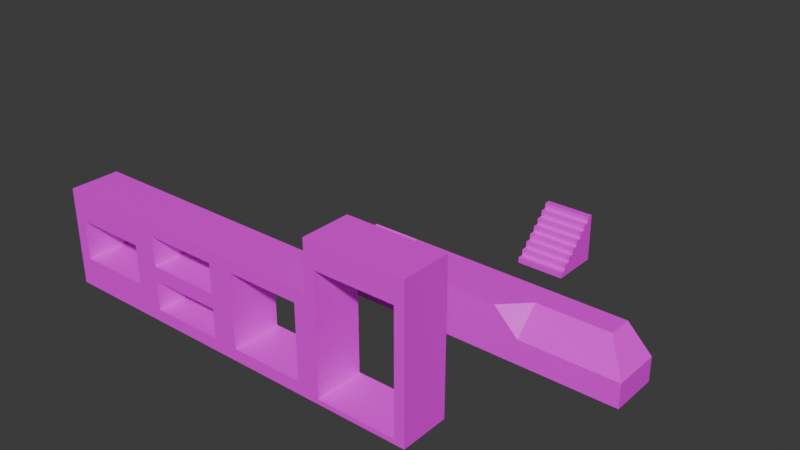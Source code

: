 # Source: test_blocks_002.blend  (saved by Blender 4.0.36; exported with 4.5.12 LTS)
import bpy
from mathutils import Matrix  # noqa: F401  (used for matrix-valued properties, if any)

bpy.ops.wm.read_factory_settings(use_empty=True)
scene = bpy.context.scene
scene.name = 'Scene'

# ---- collections
col_collection = bpy.data.collections.new('Collection'); scene.collection.children.link(col_collection)

# ---- images (referenced by path relative to the original .blend; pixels are not part of the script)
import os
ASSET_DIR = os.environ.get("B2B_ASSET_DIR", "")  # directory of the original .blend (textures are referenced by path, not embedded)
HERE = os.path.dirname(os.path.abspath(__file__))  # packed textures are extracted next to this script under _unpacked/

def load_image(name, relpath, width, height, colorspace="sRGB"):
    """Load a texture the original file referenced (path relative to the .blend, or extracted next to this script)."""
    p = next((c for c in (os.path.join(HERE, relpath), os.path.join(ASSET_DIR, relpath)) if relpath and os.path.exists(c)), "")
    if p:
        img = bpy.data.images.load(p, check_existing=True)
        img.name = name
    else:  # same state as the original file: an image datablock whose file is absent (Cycles renders it pink)
        img = bpy.data.images.new(name, width, height)
        img.source = "FILE"
        img.filepath = "//" + (relpath or name)
    img.colorspace_settings.name = colorspace
    return img
img_concrete_1_albedo_png = load_image('concrete_1_albedo.png', 'concrete_1_albedo.png', 1024, 1024, 'sRGB')

# ---- materials (node trees are filled in below, after node groups)
mat_concrete = bpy.data.materials.new('concrete')
mat_concrete.alpha_threshold = 0.0
mat_concrete.use_transparent_shadow = False
mat_concrete.roughness = 0.5
mat_concrete.line_color = (0.0, 0.0, 0.0, 1.0)

# ---- material node trees
mat_concrete.use_nodes = True; mat_concrete.node_tree.nodes.clear()
_N = mat_concrete.node_tree.nodes; _L = mat_concrete.node_tree.links
n0 = _N.new('ShaderNodeOutputMaterial'); n0.name = 'Material Output'; n0.location = (300, 300)
n1 = _N.new('ShaderNodeBsdfPrincipled'); n1.name = 'Principled BSDF'; n1.location = (10, 300)
n1.inputs[3].default_value = 1.45
n2 = _N.new('ShaderNodeTexImage'); n2.name = 'Image Texture'; n2.location = (-280, 280)
n2.image = img_concrete_1_albedo_png
_L.new(n1.outputs[0], n0.inputs[0])
_L.new(n2.outputs[0], n1.inputs[0])
n0.is_active_output = True

# ---- world
world_world = bpy.data.worlds.new('World'); scene.world = world_world
world_world.use_nodes = True; world_world.node_tree.nodes.clear()
_N = world_world.node_tree.nodes; _L = world_world.node_tree.links
n0 = _N.new('ShaderNodeOutputWorld'); n0.name = 'World Output'; n0.location = (300, 300)
n1 = _N.new('ShaderNodeBackground'); n1.name = 'Background'; n1.location = (10, 300)
n1.inputs[0].default_value = (0.05088, 0.05088, 0.05088, 1.0)
_L.new(n1.outputs[0], n0.inputs[0])
n0.is_active_output = True
world_world.color = (0.05088, 0.05088, 0.05088)
world_world.use_sun_shadow = False
world_world.sun_shadow_jitter_overblur = 0.0

# ---- meshes
me_cube = bpy.data.meshes.new('Cube')
me_cube.from_pydata([(1.0, 1.0, 1.0), (1.0, 1.0, -1.0), (1.0, -1.0, 1.0), (1.0, -1.0, -1.0), (-1.0, 1.0, 1.0), (-1.0, 1.0, -1.0), (-1.0, -1.0, 1.0), (-1.0, -1.0, -1.0)], [], [(0, 4, 6, 2), (3, 2, 6, 7), (7, 6, 4, 5), (5, 1, 3, 7), (1, 0, 2, 3), (5, 4, 0, 1)])
_uv = me_cube.uv_layers.new(name='UVMap')
_uv.uv.foreach_set('vector', [0.0, 0.0, 1.0, 0.0, 1.0, 1.0, 0.0, 1.0, 0.0, 0.0, 1.0, 0.0, 1.0, 1.0, 0.0, 1.0, 0.0, 0.0, 1.0, 0.0, 1.0, 1.0, 0.0, 1.0, 0.0, 0.0, 1.0, 0.0, 1.0, 1.0, 0.0, 1.0, 0.0, 0.0, 1.0, 0.0, 1.0, 1.0, 0.0, 1.0, 0.0, 0.0, 1.0, 0.0, 1.0, 1.0, 0.0, 1.0])
me_cube.materials.append(mat_concrete)
me_cube.use_mirror_vertex_groups = False
me_cube.update()
me_cube_001 = bpy.data.meshes.new('Cube.001')
me_cube_001.from_pydata([(1.0, 1.0, 1.0), (1.0, 1.0, -1.0), (1.0, -1.0, -1.0), (-1.0, 1.0, 1.0), (-1.0, 1.0, -1.0), (-1.0, -1.0, -1.0), (1.0, 0.0, 1.0), (1.0, -1.0, 0.0), (-1.0, -1.0, 0.0), (-1.0, 0.0, 1.0)], [], [(4, 9, 3), (0, 3, 9, 6), (4, 1, 2, 5), (2, 7, 8, 5), (4, 3, 0, 1), (6, 9, 8, 7), (1, 0, 6), (8, 9, 4), (5, 8, 4), (1, 6, 7), (2, 1, 7)])
_uv = me_cube_001.uv_layers.new(name='UVMap')
_uv.uv.foreach_set('vector', [0.0001001, 0.0001001, 0.5, 0.9999, 0.0001002, 0.9999, 0.0, 0.5, 1.0, 0.5, 1.0, 1.0, 0.0, 1.0, 0.0, 0.0, 1.0, 0.0, 1.0, 1.0, 0.0, 1.0, 0.0, 0.5, 0.0, 0.0, 1.0, 0.0, 1.0, 0.5, 0.0, 0.0, 1.0, 0.0, 1.0, 1.0, 0.0, 1.0, 0.0, 0.0, 1.0, 0.0, 1.0, 1.0, 0.0, 1.0, 0.9999, 9.995e-05, 0.9999, 0.9999, 0.5, 0.9999, 0.9999, 0.5, 0.5, 0.9999, 0.0001001, 0.0001001, 0.9999, 9.996e-05, 0.9999, 0.5, 0.0001001, 0.0001001, 0.9999, 9.995e-05, 0.5, 0.9999, 9.997e-05, 0.5, 9.999e-05, 9.999e-05, 0.9999, 9.995e-05, 9.997e-05, 0.5])
me_cube_001.materials.append(mat_concrete)
me_cube_001.use_mirror_vertex_groups = False
me_cube_001.update()
me_cube_002 = bpy.data.meshes.new('Cube.002')
me_cube_002.from_pydata([(1.0, 1.0, 1.0), (1.0, 1.0, -1.0), (1.0, -1.0, -1.0), (-1.0, 1.0, 1.0), (-1.0, 1.0, -1.0), (-1.0, -1.0, -1.0)], [], [(4, 5, 3), (0, 2, 1), (4, 1, 2, 5), (0, 3, 5, 2), (4, 3, 0, 1)])
_uv = me_cube_002.uv_layers.new(name='UVMap')
_uv.uv.foreach_set('vector', [2.98e-08, 1.0, 0.0, 2.98e-08, 1.0, 0.0, 0.0, 0.0, 1.0, 0.0, 1.0, 1.0, 0.0, 0.0, 1.0, 0.0, 1.0, 1.0, 0.0, 1.0, 0.0, 0.0, 1.0, 0.0, 1.0, 1.0, 0.0, 1.0, 0.0, 0.0, 1.0, 0.0, 1.0, 1.0, 0.0, 1.0])
me_cube_002.materials.append(mat_concrete)
me_cube_002.use_mirror_vertex_groups = False
me_cube_002.update()
me_cube_003 = bpy.data.meshes.new('Cube.003')
me_cube_003.from_pydata([(1.0, 1.0, 1.0), (1.0, 1.0, -1.0), (1.0, -1.0, -1.0), (-1.0, 1.0, -1.0), (-1.0, -1.0, -1.0)], [], [(2, 0, 4), (0, 2, 1), (3, 1, 2, 4), (4, 0, 3), (1, 3, 0)])
_uv = me_cube_003.uv_layers.new(name='UVMap')
_uv.uv.foreach_set('vector', [0.9427, 9.709e-05, 0.9427, 0.9999, 0.2358, 9.709e-05, 7.073e-05, 0.9999, 7.067e-05, 7.071e-05, 0.5, 0.5, 0.0, 0.0, 1.0, 0.0, 1.0, 1.0, 0.0, 1.0, 0.4714, 6.861e-05, 0.4714, 0.9999, 6.864e-05, 0.3334, 7.071e-05, 0.5, 0.5, 7.071e-05, 0.5, 0.9999])
me_cube_003.materials.append(mat_concrete)
me_cube_003.use_mirror_vertex_groups = False
me_cube_003.update()
me_cube_004 = bpy.data.meshes.new('Cube.004')
me_cube_004.from_pydata([(-1.0, 1.0, 1.0), (1.0, 1.0, -1.0), (1.0, -1.0, -1.0), (-1.0, 1.0, -1.0), (-1.0, -1.0, -1.0), (-1.0, -1.0, 0.0), (-1.0, 0.0, 1.0), (1.0, 1.0, 0.0), (0.0, 1.0, 1.0), (1.0, -1.0, 0.0), (0.0, 0.0, 1.0)], [], [(3, 6, 0), (3, 1, 2, 4), (8, 3, 0), (2, 9, 5, 4), (7, 9, 2, 1), (6, 10, 8, 0), (8, 10, 9, 7), (6, 5, 9, 10), (1, 3, 7), (7, 3, 8), (5, 6, 3), (4, 5, 3)])
_uv = me_cube_004.uv_layers.new(name='UVMap')
_uv.uv.foreach_set('vector', [0.0001001, 0.0001001, 0.5, 0.9999, 0.0001002, 0.9999, 0.0, 0.0, 1.0, 0.0, 1.0, 1.0, 0.0, 1.0, 0.5, 0.9999, 9.996e-05, 0.0001001, 9.99e-05, 0.9999, 1.0, 9.099e-05, 1.0, 0.4142, 9.096e-05, 0.4142, 9.094e-05, 9.099e-05, 9.096e-05, 0.4141, 1.0, 0.4141, 1.0, 0.0, 9.084e-05, 0.0, 0.0, 0.5, 0.5, 0.5, 0.5, 0.0, 0.0001, 0.0001, 9.12e-05, 0.9998, 0.5003, 0.9999, 1.0, 0.4141, 9.096e-05, 0.4141, 9.101e-05, 0.9999, 9.096e-05, 0.4142, 1.0, 0.4142, 0.5, 1.0, 0.9999, 0.0001002, 9.996e-05, 0.0001001, 0.9999, 0.5, 0.9999, 0.5, 9.996e-05, 0.0001001, 0.5, 0.9999, 0.9999, 0.5, 0.5, 0.9999, 0.0001001, 0.0001001, 0.9999, 9.996e-05, 0.9999, 0.5, 0.0001001, 0.0001001])
me_cube_004.materials.append(mat_concrete)
me_cube_004.use_mirror_vertex_groups = False
me_cube_004.update()
me_cube_005 = bpy.data.meshes.new('Cube.005')
me_cube_005.from_pydata([(1.0, 1.0, 1.0), (1.0, 1.0, -1.0), (1.0, -1.0, -1.0), (-1.0, 1.0, 1.0), (-1.0, 1.0, -1.0), (-1.0, -1.0, -1.0), (1.0, 0.0, 1.0), (1.0, -1.0, -2.98e-08), (-1.0, -1.0, 1.0), (0.0, -1.0, 1.0)], [], [(3, 8, 9), (4, 1, 2, 5), (5, 9, 8), (4, 3, 0, 1), (1, 0, 6), (3, 9, 6), (0, 3, 6), (6, 9, 7), (5, 8, 3, 4), (5, 7, 9), (2, 7, 5), (2, 1, 7), (7, 1, 6)])
_uv = me_cube_005.uv_layers.new(name='UVMap')
_uv.uv.foreach_set('vector', [0.9999, 9.996e-05, 0.9999, 0.9999, 0.5, 0.9999, 0.0, 0.0, 1.0, 0.0, 1.0, 1.0, 0.0, 1.0, 0.9999, 9.996e-05, 0.5, 0.9999, 0.9999, 0.9999, 0.0, 0.0, 1.0, 0.0, 1.0, 1.0, 0.0, 1.0, 0.9999, 0.0001, 0.9999, 0.9999, 0.5, 0.9999, 0.9999, 9.996e-05, 0.5, 0.9999, 9.996e-05, 0.5, 9.996e-05, 9.996e-05, 0.9999, 9.996e-05, 9.996e-05, 0.5, 1.0, 0.5, 9.292e-05, 0.9999, 9.308e-05, 9.305e-05, 0.0, 0.0, 1.0, 0.0, 1.0, 1.0, 0.0, 1.0, 0.9999, 9.996e-05, 9.996e-05, 0.5, 0.5, 0.9999, 9.996e-05, 9.996e-05, 9.996e-05, 0.5, 0.9999, 9.996e-05, 0.0001, 0.0001002, 0.9999, 0.0001, 0.0001001, 0.5, 0.0001001, 0.5, 0.9999, 0.0001, 0.5, 0.9999])
me_cube_005.materials.append(mat_concrete)
me_cube_005.use_mirror_vertex_groups = False
me_cube_005.update()
me_cube_006 = bpy.data.meshes.new('Cube.006')
me_cube_006.from_pydata([(1.012, 0.9962, 1.006), (1.0, 1.0, -1.0), (1.0, -1.0, -1.0), (-0.9884, 0.9962, 1.006), (-1.0, 1.0, -1.0), (-1.0, -1.0, -1.0), (1.012, -1.004, 1.006)], [], [(4, 5, 3), (6, 2, 1, 0), (4, 1, 2, 5), (2, 6, 5), (4, 3, 0, 1), (5, 6, 3), (0, 3, 6)])
_uv = me_cube_006.uv_layers.new(name='UVMap')
_uv.uv.foreach_set('vector', [7.071e-05, 0.5, 0.5, 7.071e-05, 0.5, 0.9999, 0.0, 0.0, 1.0, 0.0, 1.0, 1.0, 0.0, 1.0, 0.0, 0.0, 1.0, 0.0, 1.0, 1.0, 0.0, 1.0, 7.051e-05, 0.4985, 0.4971, 0.9999, 0.4971, 7.051e-05, 0.0, 0.0, 1.0, 0.0, 1.0, 1.0, 0.0, 1.0, 0.8688, 0.4962, 9.321e-05, 0.9999, 9.33e-05, 9.321e-05, 0.5, 0.5, 7.07e-05, 0.9999, 7.068e-05, 7.068e-05])
me_cube_006.materials.append(mat_concrete)
me_cube_006.use_mirror_vertex_groups = False
me_cube_006.update()
me_cube_007 = bpy.data.meshes.new('Cube.007')
me_cube_007.from_pydata([(1.0, 1.0, 1.0), (1.0, 1.0, -1.0), (-1.0, 1.0, -1.0), (1.0, -1.0, -1.0), (-1.0, 1.0, 1.0), (-1.0, -1.0, -1.0), (-1.0, -0.25, -0.25), (1.0, -0.25, -0.25), (1.0, -0.5, -0.25), (-1.0, -0.5, -0.25), (-1.0, -0.5, -0.5), (1.0, -0.5, -0.5), (1.0, -0.75, -0.5), (-1.0, -0.75, -0.5), (-1.0, -0.75, -0.75), (1.0, -0.75, -0.75), (1.0, -1.0, -0.75), (-1.0, -1.0, -1.0), (1.0, -1.0, -1.0), (-1.0, -1.0, -0.75), (-1.0, -0.25, 0.0), (1.0, -0.25, 0.0), (-1.0, 0.0, 0.0), (1.0, 0.0, 0.0), (-1.0, 0.0, 0.25), (1.0, 0.0, 0.25), (-1.0, 0.25, 0.25), (1.0, 0.25, 0.25), (-1.0, 0.25, 0.5), (1.0, 0.25, 0.5), (-1.0, 0.5, 0.5), (1.0, 0.5, 0.5), (-1.0, 0.5, 0.75), (1.0, 0.5, 0.75), (-1.0, 0.75, 0.75), (1.0, 0.75, 0.75), (-1.0, 0.75, 1.0), (1.0, 0.75, 1.0)], [], [(17, 18, 16, 19), (2, 4, 0, 1), (9, 8, 7, 6), (10, 11, 8, 9), (13, 12, 11, 10), (14, 15, 12, 13), (2, 1, 3, 5), (5, 3, 18, 17), (19, 16, 15, 14), (6, 7, 21, 20), (20, 21, 23, 22), (22, 23, 25, 24), (24, 25, 27, 26), (26, 27, 29, 28), (28, 29, 31, 30), (30, 31, 33, 32), (32, 33, 35, 34), (34, 35, 37, 36), (0, 4, 36, 37), (0, 37, 35), (4, 34, 36), (34, 30, 32), (30, 26, 28), (26, 22, 24), (22, 6, 20), (6, 10, 9), (14, 13, 10), (2, 34, 4), (19, 14, 17), (31, 35, 33), (27, 31, 29), (23, 27, 25), (7, 23, 21), (11, 7, 8), (15, 11, 12), (18, 15, 16), (1, 0, 35), (3, 1, 15, 18), (15, 1, 11), (11, 1, 7), (7, 1, 23), (23, 1, 27), (27, 1, 31), (31, 1, 35), (2, 30, 34), (2, 26, 30), (2, 22, 26), (2, 6, 22), (10, 6, 2), (14, 10, 2), (17, 14, 2, 5)])
_uv = me_cube_007.uv_layers.new(name='UVMap')
_uv.uv.foreach_set('vector', [0.9999, 0.9999, 0.0001001, 0.9999, 0.0001001, 0.8749, 0.9999, 0.8749, 0.0, 0.0, 1.0, 0.0, 1.0, 1.0, 0.0, 1.0, 0.9999, 0.375, 0.0001001, 0.375, 0.0001, 0.2501, 0.9999, 0.25, 0.9999, 0.5, 0.0001001, 0.5, 0.0001001, 0.375, 0.9999, 0.375, 0.9999, 0.625, 0.0001001, 0.625, 0.0001001, 0.5, 0.9999, 0.5, 0.9999, 0.7499, 0.0001001, 0.75, 0.0001001, 0.625, 0.9999, 0.625, 0.0, 0.0, 1.0, 0.0, 1.0, 1.0, 0.0, 1.0, 0.0, 1.0, 1.0, 1.0, 1.0, 1.0, 0.0, 1.0, 0.9999, 0.8749, 0.0001001, 0.8749, 0.0001001, 0.75, 0.9999, 0.7499, 0.9999, 0.25, 0.0001, 0.2501, 0.0001, 0.1251, 0.9999, 0.1251, 0.9999, 0.1251, 0.0001, 0.1251, 0.0001, 0.0001002, 0.9999, 9.997e-05, 9.999e-05, 0.9999, 9.994e-05, 0.0001, 0.1251, 9.999e-05, 0.1251, 0.9999, 0.1251, 0.9999, 0.1251, 9.999e-05, 0.25, 9.999e-05, 0.25, 0.9999, 0.25, 0.9999, 0.25, 9.999e-05, 0.375, 0.0001, 0.375, 0.9999, 0.375, 0.9999, 0.375, 0.0001, 0.5, 0.0001, 0.5, 0.9999, 0.5, 0.9999, 0.5, 0.0001, 0.625, 0.0001, 0.625, 0.9999, 0.625, 0.9999, 0.625, 0.0001, 0.7499, 9.999e-05, 0.7499, 0.9999, 0.7499, 0.9999, 0.7499, 9.999e-05, 0.8749, 9.999e-05, 0.8749, 0.9999, 0.9999, 0.0001, 0.9999, 0.9999, 0.8749, 0.9999, 0.8749, 9.999e-05, 0.9995, 0.9999, 0.8746, 0.9999, 0.8746, 0.8751, 9.996e-05, 9.996e-05, 0.1251, 0.1251, 9.996e-05, 0.1251, 0.1251, 0.1251, 0.25, 0.25, 0.1251, 0.25, 0.25, 0.25, 0.375, 0.375, 0.25, 0.375, 0.375, 0.375, 0.4999, 0.4999, 0.375, 0.4999, 0.4999, 0.4999, 0.6249, 0.6249, 0.4999, 0.6249, 0.6249, 0.6249, 0.7498, 0.7498, 0.6249, 0.7498, 0.8748, 0.8748, 0.7498, 0.8748, 0.7498, 0.7498, 0.9997, 0.0001001, 0.1251, 0.1251, 9.996e-05, 9.996e-05, 0.8746, 0.9998, 0.8748, 0.8748, 0.9996, 0.9999, 0.7498, 0.7502, 0.8746, 0.8751, 0.7498, 0.8751, 0.6249, 0.6254, 0.7498, 0.7502, 0.6249, 0.7502, 0.5001, 0.5005, 0.6249, 0.6254, 0.5001, 0.6254, 0.3752, 0.3757, 0.5001, 0.5005, 0.3752, 0.5005, 0.2504, 0.2508, 0.3752, 0.3757, 0.2504, 0.3757, 0.1255, 0.126, 0.2504, 0.2508, 0.1255, 0.2508, 0.0006759, 0.0011, 0.1255, 0.126, 0.000676, 0.1259, 0.9995, 0.0011, 0.9995, 0.9999, 0.8746, 0.8751, 9.995e-05, 9.999e-05, 0.9995, 0.0011, 0.1255, 0.126, 0.0006759, 0.0011, 0.1255, 0.126, 0.9995, 0.0011, 0.2504, 0.2508, 0.2504, 0.2508, 0.9995, 0.0011, 0.3752, 0.3757, 0.3752, 0.3757, 0.9995, 0.0011, 0.5001, 0.5005, 0.5001, 0.5005, 0.9995, 0.0011, 0.6249, 0.6254, 0.6249, 0.6254, 0.9995, 0.0011, 0.7498, 0.7502, 0.7498, 0.7502, 0.9995, 0.0011, 0.8746, 0.8751, 0.9997, 0.0001001, 0.25, 0.25, 0.1251, 0.1251, 0.9997, 0.0001001, 0.375, 0.375, 0.25, 0.25, 0.9997, 0.0001001, 0.4999, 0.4999, 0.375, 0.375, 0.9997, 0.0001001, 0.6249, 0.6249, 0.4999, 0.4999, 0.7498, 0.7498, 0.6249, 0.6249, 0.9997, 0.0001001, 0.8748, 0.8748, 0.7498, 0.7498, 0.9997, 0.0001001, 0.9996, 0.9999, 0.8748, 0.8748, 0.9997, 0.0001001, 0.9997, 0.9997])
me_cube_007.materials.append(mat_concrete)
me_cube_007.use_mirror_vertex_groups = False
me_cube_007.update()
me_cube_009 = bpy.data.meshes.new('Cube.009')
me_cube_009.from_pydata([(2.6, 1.0, 4.0), (2.6, 1.0, -0.8), (2.6, -1.0, 4.0), (2.6, -1.0, -0.8), (-0.6, 1.0, 4.0), (-0.6, 1.0, -0.8), (-0.6, -1.0, 4.0), (-0.6, -1.0, -0.8), (-1.0, -1.0, -1.0), (-1.0, -1.0, 5.0), (3.0, -1.0, 5.0), (3.0, -1.0, -1.0), (3.0, 1.0, -1.0), (-1.0, 1.0, -1.0), (3.0, 1.0, 5.0), (-1.0, 1.0, 5.0)], [], [(14, 15, 9, 10), (3, 2, 0, 1), (8, 9, 15, 13), (13, 12, 11, 8), (12, 14, 10, 11), (7, 3, 1, 5), (7, 6, 9, 8), (2, 3, 11, 10), (6, 2, 10, 9), (3, 7, 8, 11), (5, 1, 12, 13), (1, 0, 14, 12), (4, 5, 13, 15), (0, 4, 15, 14), (7, 5, 4, 6), (2, 6, 4, 0)])
_uv = me_cube_009.uv_layers.new(name='UVMap')
_uv.uv.foreach_set('vector', [0.0, 0.0, 1.0, 0.0, 1.0, 1.0, 0.0, 1.0, 0.0, 0.0, 1.0, 0.0, 1.0, 1.0, 0.0, 1.0, 0.0, 0.0, 1.0, 0.0, 1.0, 1.0, 0.0, 1.0, 0.0, 0.0, 1.0, 0.0, 1.0, 1.0, 0.0, 1.0, 0.0, 0.0, 1.0, 0.0, 1.0, 1.0, 0.0, 1.0, 0.0, 0.0, 1.0, 0.0, 1.0, 1.0, 0.0, 1.0, 0.125, 0.125, 0.125, 0.875, 8.17e-05, 0.9999, 8.165e-05, 8.176e-05, 0.875, 0.875, 0.875, 0.125, 1.0, 0.0, 1.0, 1.0, 0.125, 0.875, 0.875, 0.875, 1.0, 1.0, 8.17e-05, 0.9999, 0.875, 0.125, 0.125, 0.125, 8.165e-05, 8.176e-05, 1.0, 0.0, 0.875, 0.125, 0.125, 0.125, 8.165e-05, 8.166e-05, 1.0, 0.0, 0.125, 0.125, 0.125, 0.875, 8.165e-05, 0.9999, 8.165e-05, 8.166e-05, 0.875, 0.875, 0.875, 0.125, 1.0, 0.0, 1.0, 1.0, 0.125, 0.875, 0.875, 0.875, 1.0, 1.0, 8.165e-05, 0.9999, 0.0, 0.0, 1.0, 0.0, 1.0, 1.0, 0.0, 1.0, 0.0, 0.0, 1.0, 0.0, 1.0, 1.0, 0.0, 1.0])
me_cube_009.materials.append(mat_concrete)
me_cube_009.use_mirror_vertex_groups = False
me_cube_009.update()
me_cube_010 = bpy.data.meshes.new('Cube.010')
me_cube_010.from_pydata([(2.5, 1.0, 2.5), (2.5, 1.0, -0.5), (2.5, -1.0, 2.5), (2.5, -1.0, -0.5), (-0.5, 1.0, 2.5), (-0.5, 1.0, -0.5), (-0.5, -1.0, 2.5), (-0.5, -1.0, -0.5), (-1.0, -1.0, -1.0), (-1.0, -1.0, 3.0), (3.0, -1.0, 3.0), (3.0, -1.0, -1.0), (3.0, 1.0, -1.0), (-1.0, 1.0, -1.0), (3.0, 1.0, 3.0), (-1.0, 1.0, 3.0)], [], [(14, 15, 9, 10), (7, 5, 4, 6), (8, 9, 15, 13), (13, 12, 11, 8), (12, 14, 10, 11), (7, 3, 1, 5), (7, 6, 9, 8), (2, 3, 11, 10), (6, 2, 10, 9), (3, 7, 8, 11), (5, 1, 12, 13), (1, 0, 14, 12), (4, 5, 13, 15), (0, 4, 15, 14), (3, 2, 0, 1), (2, 6, 4, 0)])
_uv = me_cube_010.uv_layers.new(name='UVMap')
_uv.uv.foreach_set('vector', [0.0, 0.0, 1.0, 0.0, 1.0, 1.0, 0.0, 1.0, 0.0, 0.0, 1.0, 0.0, 1.0, 1.0, 0.0, 1.0, 0.0, 0.0, 1.0, 0.0, 1.0, 1.0, 0.0, 1.0, 0.0, 0.0, 1.0, 0.0, 1.0, 1.0, 0.0, 1.0, 0.0, 0.0, 1.0, 0.0, 1.0, 1.0, 0.0, 1.0, 0.0, 0.0, 1.0, 0.0, 1.0, 1.0, 0.0, 1.0, 0.1251, 0.8749, 0.8749, 0.8749, 0.9999, 0.9999, 0.0001001, 0.9999, 0.8749, 0.1251, 0.1251, 0.1251, 0.0001, 0.0001001, 0.9999, 0.0001, 0.8749, 0.8749, 0.8749, 0.1251, 0.9999, 0.0001, 0.9999, 0.9999, 0.1251, 0.1251, 0.1251, 0.8749, 0.0001001, 0.9999, 0.0001, 0.0001001, 0.8749, 0.8749, 0.8749, 0.1251, 0.9999, 0.0001, 0.9999, 0.9999, 0.8749, 0.1251, 0.1251, 0.1251, 0.0001, 0.0001001, 0.9999, 0.0001, 0.1251, 0.8749, 0.8749, 0.8749, 0.9999, 0.9999, 0.0001002, 0.9999, 0.1251, 0.1251, 0.1251, 0.8749, 0.0001002, 0.9999, 0.0001, 0.0001001, 0.0, 0.0, 1.0, 0.0, 1.0, 1.0, 0.0, 1.0, 0.0, 0.0, 1.0, 0.0, 1.0, 1.0, 0.0, 1.0])
me_cube_010.materials.append(mat_concrete)
me_cube_010.use_mirror_vertex_groups = False
me_cube_010.update()
me_cube_011 = bpy.data.meshes.new('Cube.011')
me_cube_011.from_pydata([(2.5, 1.0, 2.5), (2.5, 1.0, -0.5), (2.5, -1.0, 2.5), (2.5, -1.0, -0.5), (-0.5, 1.0, 2.5), (-0.5, 1.0, -0.5), (-0.5, -1.0, 2.5), (-0.5, -1.0, -0.5), (-1.0, -1.0, -1.0), (-1.0, -1.0, 3.0), (3.0, -1.0, 3.0), (3.0, -1.0, -1.0), (3.0, 1.0, -1.0), (-1.0, 1.0, -1.0), (3.0, 1.0, 3.0), (-1.0, 1.0, 3.0), (-1.0, -1.0, 1.0), (-1.0, 1.0, 1.0), (3.0, 1.0, 1.0), (3.0, -1.0, 1.0), (-0.5, -1.0, 0.7), (-0.5, -1.0, 1.3), (-0.5, 1.0, 1.3), (-0.5, 1.0, 0.7), (2.5, -1.0, 1.3), (2.5, -1.0, 0.7), (2.5, 1.0, 0.7), (2.5, 1.0, 1.3)], [], [(14, 15, 9, 10), (17, 23, 5, 13), (16, 9, 15, 17), (13, 12, 11, 8), (18, 14, 10, 19), (7, 3, 1, 5), (7, 5, 23, 20), (24, 2, 0, 27), (6, 2, 10, 9), (3, 7, 8, 11), (5, 1, 12, 13), (22, 27, 26, 23), (4, 22, 17, 15), (0, 4, 15, 14), (1, 26, 18, 12), (2, 6, 4, 0), (3, 25, 26, 1), (21, 22, 4, 6), (8, 16, 17, 13), (7, 20, 16, 8), (2, 24, 19, 10), (18, 27, 0, 14), (19, 25, 3, 11), (12, 18, 19, 11), (20, 21, 16), (22, 23, 17), (24, 25, 19), (26, 27, 18), (25, 20, 23, 26), (24, 27, 22, 21), (16, 21, 6, 9), (20, 25, 24, 21)])
_uv = me_cube_011.uv_layers.new(name='UVMap')
_uv.uv.foreach_set('vector', [0.0, 0.0, 1.0, 0.0, 1.0, 1.0, 0.0, 1.0, 9.997e-05, 0.5, 0.1251, 0.575, 0.1251, 0.8749, 9.997e-05, 0.9999, 7.074e-05, 0.5, 7.073e-05, 7.062e-05, 0.5, 7.06e-05, 0.5, 0.5, 0.0, 0.0, 1.0, 0.0, 1.0, 1.0, 0.0, 1.0, 0.5, 0.5, 0.5, 0.9999, 7.071e-05, 0.9999, 7.074e-05, 0.5, 0.0, 0.0, 1.0, 0.0, 1.0, 1.0, 0.0, 1.0, 0.0, 0.0, 1.0, 0.0, 1.0, 0.5, 0.0, 0.5, 0.0, 1.0, 0.0, 0.5, 1.0, 0.5, 1.0, 1.0, 0.1251, 0.8749, 0.8749, 0.8749, 0.9999, 0.9999, 0.0001001, 0.9999, 0.8749, 0.1251, 0.1251, 0.1251, 0.0001002, 0.0001, 0.9999, 0.0001004, 0.1251, 0.8749, 0.8749, 0.8749, 0.9999, 0.9999, 9.997e-05, 0.9999, 0.1251, 0.425, 0.8749, 0.425, 0.8749, 0.575, 0.1251, 0.575, 0.1251, 0.1251, 0.1251, 0.425, 9.997e-05, 0.5, 0.0001001, 0.0001, 0.8749, 0.1251, 0.1251, 0.1251, 0.0001001, 0.0001, 0.9999, 0.0001004, 0.8749, 0.8749, 0.8749, 0.575, 0.9999, 0.5, 0.9999, 0.9999, 0.0, 0.0, 1.0, 0.0, 1.0, 1.0, 0.0, 1.0, 2.98e-08, 0.5, 0.0, 2.98e-08, 1.0, 0.0, 1.0, 0.5, 0.0, 0.5, 1.0, 0.5, 1.0, 1.0, 0.0, 1.0, 7.078e-05, 0.9999, 7.074e-05, 0.5, 0.5, 0.5, 0.5, 0.9999, 0.1251, 0.1251, 0.1251, 0.425, 0.0001, 0.5, 0.0001002, 0.0001, 0.8749, 0.8749, 0.8749, 0.575, 0.9999, 0.5, 0.9999, 0.9999, 0.9999, 0.5, 0.8749, 0.425, 0.8749, 0.1251, 0.9999, 0.0001004, 0.9999, 0.5, 0.8749, 0.425, 0.8749, 0.1251, 0.9999, 0.0001004, 0.5, 7.074e-05, 0.5, 0.5, 7.074e-05, 0.5, 7.071e-05, 7.071e-05, 0.1251, 0.425, 0.1251, 0.575, 0.0001, 0.5, 0.1251, 0.425, 0.1251, 0.575, 9.997e-05, 0.5, 0.8749, 0.575, 0.8749, 0.425, 0.9999, 0.5, 0.8749, 0.575, 0.8749, 0.425, 0.9999, 0.5, 0.0, 0.0, 1.0, 0.0, 1.0, 1.0, 0.0, 1.0, 0.0, 0.0, 1.0, 0.0, 1.0, 1.0, 0.0, 1.0, 0.0001, 0.5, 0.1251, 0.575, 0.1251, 0.8749, 0.0001001, 0.9999, 0.1251, 0.425, 0.8749, 0.425, 0.8749, 0.575, 0.1251, 0.575])
me_cube_011.materials.append(mat_concrete)
me_cube_011.use_mirror_vertex_groups = False
me_cube_011.update()
me_cube_012 = bpy.data.meshes.new('Cube.012')
me_cube_012.from_pydata([(2.5, 1.0, 1.8), (2.5, 1.0, 0.2), (2.5, -1.0, 1.8), (2.5, -1.0, 0.2), (-0.5, 1.0, 1.8), (-0.5, 1.0, 0.2), (-0.5, -1.0, 1.8), (-0.5, -1.0, 0.2), (-1.0, -1.0, -1.0), (-1.0, -1.0, 3.0), (3.0, -1.0, 3.0), (3.0, -1.0, -1.0), (3.0, 1.0, -1.0), (-1.0, 1.0, -1.0), (3.0, 1.0, 3.0), (-1.0, 1.0, 3.0)], [], [(14, 15, 9, 10), (7, 5, 4, 6), (8, 9, 15, 13), (13, 12, 11, 8), (12, 14, 10, 11), (7, 3, 1, 5), (7, 6, 9, 8), (2, 3, 11, 10), (6, 2, 10, 9), (3, 7, 8, 11), (5, 1, 12, 13), (1, 0, 14, 12), (4, 5, 13, 15), (0, 4, 15, 14), (3, 2, 0, 1), (2, 6, 4, 0)])
_uv = me_cube_012.uv_layers.new(name='UVMap')
_uv.uv.foreach_set('vector', [0.0, 0.0, 1.0, 0.0, 1.0, 1.0, 0.0, 1.0, 0.0, 0.0, 1.0, 0.0, 1.0, 0.5, 0.0, 0.5, 0.0, 0.0, 1.0, 0.0, 1.0, 1.0, 0.0, 1.0, 0.0, 0.0, 1.0, 0.0, 1.0, 1.0, 0.0, 1.0, 0.0, 0.0, 1.0, 0.0, 1.0, 1.0, 0.0, 1.0, 0.0, 0.0, 1.0, 0.0, 1.0, 1.0, 0.0, 1.0, 0.8749, 0.7, 0.8749, 0.3, 0.9999, 9.991e-05, 0.9999, 0.9999, 0.1251, 0.3, 0.1251, 0.7, 0.0001001, 0.9999, 9.994e-05, 0.0001001, 0.8749, 0.3, 0.1251, 0.3, 9.994e-05, 0.0001001, 0.9999, 9.991e-05, 0.1251, 0.7, 0.8749, 0.7, 0.9999, 0.9999, 0.0001001, 0.9999, 0.8749, 0.3, 0.1251, 0.3, 9.997e-05, 0.0001002, 0.9999, 9.998e-05, 0.1251, 0.3, 0.1251, 0.7, 0.0001001, 0.9999, 9.997e-05, 0.0001002, 0.8749, 0.7, 0.8749, 0.3, 0.9999, 9.998e-05, 0.9999, 0.9999, 0.1251, 0.7, 0.8749, 0.7, 0.9999, 0.9999, 0.0001001, 0.9999, 2.98e-08, 1.0, 0.0, 0.5, 1.0, 0.5, 1.0, 1.0, 0.0, 0.0, 1.0, 0.0, 1.0, 1.0, 0.0, 1.0])
me_cube_012.materials.append(mat_concrete)
me_cube_012.use_mirror_vertex_groups = False
me_cube_012.update()

# ---- objects
ob_square_convcol = bpy.data.objects.new('square-convcol', me_cube)
ob_edge_1_convcol = bpy.data.objects.new('edge_1-convcol', me_cube_001)
ob_edge_2_convcol = bpy.data.objects.new('edge_2-convcol', me_cube_002)
ob_corner_2a_convcol = bpy.data.objects.new('corner_2a-convcol', me_cube_003)
ob_corner_1a_convcol = bpy.data.objects.new('corner_1a-convcol', me_cube_004)
ob_corner_1b_convcol = bpy.data.objects.new('corner_1b-convcol', me_cube_005)
ob_corner_2b_convcol = bpy.data.objects.new('corner_2b-convcol', me_cube_006)
ob_stairs_col = bpy.data.objects.new('stairs-col', me_cube_007)
ob_doorway_col = bpy.data.objects.new('doorway-col', me_cube_009)
ob_window_1_col = bpy.data.objects.new('window_1-col', me_cube_010)
ob_window_2_col = bpy.data.objects.new('window_2-col', me_cube_011)
ob_window_3_col = bpy.data.objects.new('window_3-col', me_cube_012)

# ---- transforms, parenting, visibility, modifiers, constraints
ob_square_convcol.location = (0.0, 0.0, 0.0)
ob_square_convcol.lock_rotations_4d = False
ob_square_convcol.empty_display_type = 'ARROWS'
ob_square_convcol.lineart.crease_threshold = 0.0
ob_edge_1_convcol.location = (4.0, 0.0, 0.0)
ob_edge_1_convcol.lock_rotations_4d = False
ob_edge_1_convcol.empty_display_type = 'ARROWS'
ob_edge_1_convcol.lineart.crease_threshold = 0.0
ob_edge_2_convcol.location = (-4.0, 0.0, 0.0)
ob_edge_2_convcol.lock_rotations_4d = False
ob_edge_2_convcol.empty_display_type = 'ARROWS'
ob_edge_2_convcol.lineart.crease_threshold = 0.0
ob_corner_2a_convcol.location = (-6.0, 0.0, 0.0)
ob_corner_2a_convcol.lock_rotations_4d = False
ob_corner_2a_convcol.empty_display_type = 'ARROWS'
ob_corner_2a_convcol.lineart.crease_threshold = 0.0
ob_corner_1a_convcol.location = (6.0, 0.0, 0.0)
ob_corner_1a_convcol.lock_rotations_4d = False
ob_corner_1a_convcol.empty_display_type = 'ARROWS'
ob_corner_1a_convcol.lineart.crease_threshold = 0.0
ob_corner_1b_convcol.location = (2.0, 0.0, 0.0)
ob_corner_1b_convcol.lock_rotations_4d = False
ob_corner_1b_convcol.empty_display_type = 'ARROWS'
ob_corner_1b_convcol.lineart.crease_threshold = 0.0
ob_corner_2b_convcol.location = (-2.0, 0.0, 0.0)
ob_corner_2b_convcol.lock_rotations_4d = False
ob_corner_2b_convcol.empty_display_type = 'ARROWS'
ob_corner_2b_convcol.lineart.crease_threshold = 0.0
ob_stairs_col.location = (0.0, 6.0, 0.0)
ob_stairs_col.lock_rotations_4d = False
ob_stairs_col.empty_display_type = 'ARROWS'
ob_stairs_col.lineart.crease_threshold = 0.0
ob_doorway_col.location = (0.0, -6.0, 0.0)
ob_doorway_col.lock_rotations_4d = False
ob_doorway_col.empty_display_type = 'ARROWS'
ob_doorway_col.lineart.crease_threshold = 0.0
ob_window_1_col.location = (-4.0, -6.0, 0.0)
ob_window_1_col.lock_rotations_4d = False
ob_window_1_col.empty_display_type = 'ARROWS'
ob_window_1_col.lineart.crease_threshold = 0.0
ob_window_2_col.location = (-8.0, -6.0, 0.0)
ob_window_2_col.lock_rotations_4d = False
ob_window_2_col.empty_display_type = 'ARROWS'
ob_window_2_col.lineart.crease_threshold = 0.0
ob_window_3_col.location = (-12.0, -6.0, 0.0)
ob_window_3_col.lock_rotations_4d = False
ob_window_3_col.empty_display_type = 'ARROWS'
ob_window_3_col.lineart.crease_threshold = 0.0

# ---- collection membership
col_collection.objects.link(ob_square_convcol)
col_collection.objects.link(ob_edge_1_convcol)
col_collection.objects.link(ob_edge_2_convcol)
col_collection.objects.link(ob_corner_2a_convcol)
col_collection.objects.link(ob_corner_1a_convcol)
col_collection.objects.link(ob_corner_1b_convcol)
col_collection.objects.link(ob_corner_2b_convcol)
col_collection.objects.link(ob_stairs_col)
col_collection.objects.link(ob_doorway_col)
col_collection.objects.link(ob_window_1_col)
col_collection.objects.link(ob_window_2_col)
col_collection.objects.link(ob_window_3_col)

# ---- scene / render settings (as saved in the file)
scene.frame_start = 1; scene.frame_end = 250; scene.frame_set(1)
scene.render.engine = 'BLENDER_EEVEE_NEXT'
scene.cycles.sampling_pattern = 'TABULATED_SOBOL'
bpy.context.view_layer.update()

# ---- added for rendering (the .blend has no active camera and no usable light): camera, sun
cam_auto = bpy.data.cameras.new('AutoCamera')
cam_auto.lens = 50.0
cam_auto.sensor_width = 36.0
cam_auto.clip_end = 1000.0
ob_auto_camera = bpy.data.objects.new('AutoCamera', cam_auto)
scene.collection.objects.link(ob_auto_camera)
ob_auto_camera.location = (20.2598, -27.9117, 20.6078)
ob_auto_camera.rotation_euler = (1.09748, -7.21219e-08, 0.694738)
scene.camera = ob_auto_camera
light_auto_sun = bpy.data.lights.new('AutoSun', 'SUN')
light_auto_sun.energy = 3.0
light_auto_sun.angle = 0.0523599
ob_auto_sun = bpy.data.objects.new('AutoSun', light_auto_sun)
scene.collection.objects.link(ob_auto_sun)
ob_auto_sun.rotation_euler = (0.872665, 0.174533, 0.523599)
bpy.context.view_layer.update()
